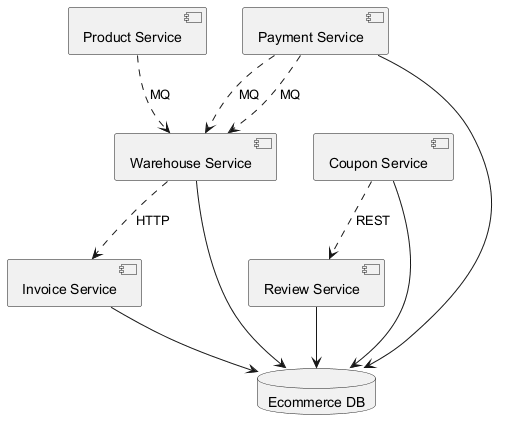

The diagram above was rendered by PlantUML. Its source (embedded in the PNG):
@startuml
skinparam backgroundColor #FFFFFF
skinparam classBackgroundColor #F3E5F5
skinparam classBorderColor #6A1B9A
component "Product Service" as C_ProductService
component "Review Service" as C_ReviewService
component "Invoice Service" as C_InvoiceService
component "Warehouse Service" as C_WarehouseService
component "Coupon Service" as C_CouponService
component "Payment Service" as C_PaymentService
database "Ecommerce DB" as DB_ecommerce
C_ReviewService --> DB_ecommerce
C_InvoiceService --> DB_ecommerce
C_WarehouseService --> DB_ecommerce
C_CouponService --> DB_ecommerce
C_PaymentService --> DB_ecommerce
C_PaymentService ..> C_WarehouseService : MQ
C_PaymentService ..> C_WarehouseService : MQ
C_CouponService ..> C_ReviewService : REST
C_WarehouseService ..> C_InvoiceService : HTTP
C_ProductService ..> C_WarehouseService : MQ
@enduml